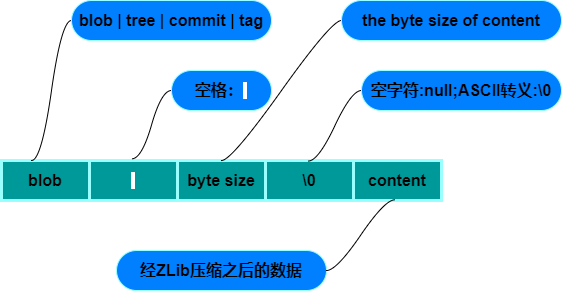

The diagram above was exported from draw.io. Its source (the exported page's mxGraphModel, read from the mxfile embedded in the PNG):
<mxGraphModel dx="758" dy="520" grid="1" gridSize="10" guides="1" tooltips="1" connect="1" arrows="1" fold="1" page="1" pageScale="1" pageWidth="1400" pageHeight="850" background="none" math="0" shadow="0">
  <root>
    <mxCell id="0" />
    <mxCell id="1" parent="0" />
    <mxCell id="94" value="" style="shape=table;startSize=0;container=1;collapsible=0;childLayout=tableLayout;fillColor=#009999;strokeColor=#99FFFF;strokeWidth=3;" parent="1" vertex="1">
      <mxGeometry x="20" y="190" width="440" height="40" as="geometry" />
    </mxCell>
    <mxCell id="95" value="" style="shape=tableRow;horizontal=0;startSize=0;swimlaneHead=0;swimlaneBody=0;top=0;left=0;bottom=0;right=0;collapsible=0;dropTarget=0;fillColor=none;points=[[0,0.5],[1,0.5]];portConstraint=eastwest;" parent="94" vertex="1">
      <mxGeometry width="440" height="40" as="geometry" />
    </mxCell>
    <mxCell id="96" value="blob" style="shape=partialRectangle;html=1;whiteSpace=wrap;connectable=0;overflow=hidden;fillColor=none;top=0;left=0;bottom=0;right=0;pointerEvents=1;fontSize=16;fontStyle=1" parent="95" vertex="1">
      <mxGeometry width="88" height="40" as="geometry">
        <mxRectangle width="88" height="40" as="alternateBounds" />
      </mxGeometry>
    </mxCell>
    <mxCell id="97" value="&lt;span style=&quot;background-color: rgb(255, 255, 255);&quot;&gt;&amp;nbsp;&lt;/span&gt;" style="shape=partialRectangle;html=1;whiteSpace=wrap;connectable=0;overflow=hidden;fillColor=none;top=0;left=0;bottom=0;right=0;pointerEvents=1;fontSize=16;fontStyle=1" parent="95" vertex="1">
      <mxGeometry x="88" width="88" height="40" as="geometry">
        <mxRectangle width="88" height="40" as="alternateBounds" />
      </mxGeometry>
    </mxCell>
    <mxCell id="98" value="byte size" style="shape=partialRectangle;html=1;whiteSpace=wrap;connectable=0;overflow=hidden;fillColor=none;top=0;left=0;bottom=0;right=0;pointerEvents=1;fontSize=16;fontStyle=1" parent="95" vertex="1">
      <mxGeometry x="176" width="88" height="40" as="geometry">
        <mxRectangle width="88" height="40" as="alternateBounds" />
      </mxGeometry>
    </mxCell>
    <mxCell id="99" value="\0" style="shape=partialRectangle;html=1;whiteSpace=wrap;connectable=0;overflow=hidden;fillColor=none;top=0;left=0;bottom=0;right=0;pointerEvents=1;fontSize=16;fontStyle=1" parent="95" vertex="1">
      <mxGeometry x="264" width="88" height="40" as="geometry">
        <mxRectangle width="88" height="40" as="alternateBounds" />
      </mxGeometry>
    </mxCell>
    <mxCell id="100" value="content" style="shape=partialRectangle;html=1;whiteSpace=wrap;connectable=0;overflow=hidden;fillColor=none;top=0;left=0;bottom=0;right=0;pointerEvents=1;fontSize=16;fontStyle=1" parent="95" vertex="1">
      <mxGeometry x="352" width="88" height="40" as="geometry">
        <mxRectangle width="88" height="40" as="alternateBounds" />
      </mxGeometry>
    </mxCell>
    <mxCell id="110" value="空格：&lt;span style=&quot;background-color: rgb(255, 255, 255);&quot;&gt;&amp;nbsp;&lt;/span&gt;" style="whiteSpace=wrap;html=1;rounded=1;arcSize=50;align=center;verticalAlign=middle;strokeWidth=1;autosize=1;spacing=4;treeFolding=1;treeMoving=1;newEdgeStyle={&quot;edgeStyle&quot;:&quot;entityRelationEdgeStyle&quot;,&quot;startArrow&quot;:&quot;none&quot;,&quot;endArrow&quot;:&quot;none&quot;,&quot;segment&quot;:10,&quot;curved&quot;:1,&quot;sourcePerimeterSpacing&quot;:0,&quot;targetPerimeterSpacing&quot;:0};shadow=0;strokeColor=#99FFFF;fontSize=16;fillColor=#007FFF;fontStyle=1" parent="1" vertex="1">
      <mxGeometry x="190" y="100" width="100" height="40" as="geometry" />
    </mxCell>
    <mxCell id="111" value="" style="edgeStyle=entityRelationEdgeStyle;startArrow=none;endArrow=none;segment=10;curved=1;sourcePerimeterSpacing=0;targetPerimeterSpacing=0;fontSize=16;exitX=0.296;exitY=-0.042;exitDx=0;exitDy=0;exitPerimeter=0;" parent="1" source="95" target="110" edge="1">
      <mxGeometry relative="1" as="geometry">
        <mxPoint x="280" y="130" as="sourcePoint" />
      </mxGeometry>
    </mxCell>
    <mxCell id="113" value="the byte size of content" style="whiteSpace=wrap;html=1;rounded=1;arcSize=50;align=center;verticalAlign=middle;strokeWidth=1;autosize=1;spacing=4;treeFolding=1;treeMoving=1;newEdgeStyle={&quot;edgeStyle&quot;:&quot;entityRelationEdgeStyle&quot;,&quot;startArrow&quot;:&quot;none&quot;,&quot;endArrow&quot;:&quot;none&quot;,&quot;segment&quot;:10,&quot;curved&quot;:1,&quot;sourcePerimeterSpacing&quot;:0,&quot;targetPerimeterSpacing&quot;:0};shadow=0;strokeColor=#99FFFF;fontSize=16;fillColor=#007FFF;fontStyle=1" parent="1" vertex="1">
      <mxGeometry x="360" y="30" width="220" height="40" as="geometry" />
    </mxCell>
    <mxCell id="114" value="" style="edgeStyle=entityRelationEdgeStyle;startArrow=none;endArrow=none;segment=10;curved=1;sourcePerimeterSpacing=0;targetPerimeterSpacing=0;fontSize=16;entryX=0;entryY=0.5;entryDx=0;entryDy=0;exitX=0.5;exitY=0;exitDx=0;exitDy=0;" parent="1" source="94" target="113" edge="1">
      <mxGeometry relative="1" as="geometry">
        <mxPoint x="160" y="110" as="sourcePoint" />
        <mxPoint x="140" y="100" as="targetPoint" />
      </mxGeometry>
    </mxCell>
    <mxCell id="117" value="&lt;div style=&quot;text-align: -webkit-left;&quot;&gt;&lt;span style=&quot;background-color: initial;&quot;&gt;空字符:null;&lt;/span&gt;&lt;span style=&quot;background-color: initial;&quot;&gt;ASCII转义:\0&lt;/span&gt;&lt;/div&gt;" style="whiteSpace=wrap;html=1;rounded=1;arcSize=50;align=center;verticalAlign=middle;strokeWidth=1;autosize=1;spacing=4;treeFolding=1;treeMoving=1;newEdgeStyle={&quot;edgeStyle&quot;:&quot;entityRelationEdgeStyle&quot;,&quot;startArrow&quot;:&quot;none&quot;,&quot;endArrow&quot;:&quot;none&quot;,&quot;segment&quot;:10,&quot;curved&quot;:1,&quot;sourcePerimeterSpacing&quot;:0,&quot;targetPerimeterSpacing&quot;:0};shadow=0;strokeColor=#99FFFF;fontSize=16;fillColor=#007FFF;fontStyle=1" parent="1" vertex="1">
      <mxGeometry x="380" y="100" width="200" height="40" as="geometry" />
    </mxCell>
    <mxCell id="118" value="" style="edgeStyle=entityRelationEdgeStyle;startArrow=none;endArrow=none;segment=10;curved=1;sourcePerimeterSpacing=0;targetPerimeterSpacing=0;fontSize=16;exitX=0.697;exitY=0.014;exitDx=0;exitDy=0;exitPerimeter=0;" parent="1" source="94" target="117" edge="1">
      <mxGeometry relative="1" as="geometry">
        <mxPoint x="338.4399999999998" y="175" as="sourcePoint" />
      </mxGeometry>
    </mxCell>
    <mxCell id="119" value="blob | tree | commit | tag" style="whiteSpace=wrap;html=1;rounded=1;arcSize=50;align=center;verticalAlign=middle;strokeWidth=1;autosize=1;spacing=4;treeFolding=1;treeMoving=1;newEdgeStyle={&quot;edgeStyle&quot;:&quot;entityRelationEdgeStyle&quot;,&quot;startArrow&quot;:&quot;none&quot;,&quot;endArrow&quot;:&quot;none&quot;,&quot;segment&quot;:10,&quot;curved&quot;:1,&quot;sourcePerimeterSpacing&quot;:0,&quot;targetPerimeterSpacing&quot;:0};shadow=0;strokeColor=#99FFFF;fontSize=16;fillColor=#007FFF;fontStyle=1" parent="1" vertex="1">
      <mxGeometry x="90" y="30" width="200" height="40" as="geometry" />
    </mxCell>
    <mxCell id="120" value="" style="edgeStyle=entityRelationEdgeStyle;startArrow=none;endArrow=none;segment=10;curved=1;sourcePerimeterSpacing=0;targetPerimeterSpacing=0;fontSize=16;entryX=0;entryY=0.5;entryDx=0;entryDy=0;exitX=0.5;exitY=0;exitDx=0;exitDy=0;" parent="1" target="119" edge="1">
      <mxGeometry relative="1" as="geometry">
        <mxPoint x="50" y="190" as="sourcePoint" />
        <mxPoint x="-50" y="100" as="targetPoint" />
      </mxGeometry>
    </mxCell>
    <mxCell id="121" value="&lt;div style=&quot;text-align: -webkit-left;&quot;&gt;经ZLib压缩之后的数据&lt;/div&gt;" style="whiteSpace=wrap;html=1;rounded=1;arcSize=50;align=center;verticalAlign=middle;strokeWidth=1;autosize=1;spacing=4;treeFolding=1;treeMoving=1;newEdgeStyle={&quot;edgeStyle&quot;:&quot;entityRelationEdgeStyle&quot;,&quot;startArrow&quot;:&quot;none&quot;,&quot;endArrow&quot;:&quot;none&quot;,&quot;segment&quot;:10,&quot;curved&quot;:1,&quot;sourcePerimeterSpacing&quot;:0,&quot;targetPerimeterSpacing&quot;:0};shadow=0;strokeColor=#99FFFF;fontSize=16;fillColor=#007FFF;fontStyle=1" vertex="1" parent="1">
      <mxGeometry x="135" y="280" width="210" height="40" as="geometry" />
    </mxCell>
    <mxCell id="122" value="" style="edgeStyle=entityRelationEdgeStyle;startArrow=none;endArrow=none;segment=10;curved=1;sourcePerimeterSpacing=0;targetPerimeterSpacing=0;fontSize=16;exitX=0.894;exitY=0.983;exitDx=0;exitDy=0;exitPerimeter=0;" edge="1" parent="1" target="121" source="95">
      <mxGeometry relative="1" as="geometry">
        <mxPoint x="113" y="381" as="sourcePoint" />
      </mxGeometry>
    </mxCell>
  </root>
</mxGraphModel>